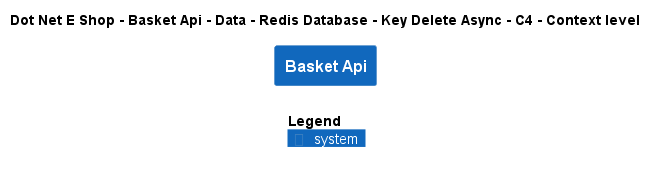

The diagram above was rendered by PlantUML. Its source (embedded in the PNG):
@startuml
!include ..\..\..\..\..\..\..\..\..\.c4s\C4_Context.puml

AddElementTag("c4interflow:lifecycle:new", $bgColor=green, $fontColor=#ffffff, $borderColor=green, $shadowing="False")
AddElementTag("c4interflow:lifecycle:changed", $bgColor=orange, $fontColor=#ffffff, $borderColor=orange, $shadowing="False")
AddElementTag("c4interflow:lifecycle:removed", $bgColor=red, $fontColor=#ffffff, $borderColor=red, $shadowing="False")

AddRelTag("c4interflow:lifecycle:new", $textColor=green, $lineColor=green)
AddRelTag("c4interflow:lifecycle:changed", $textColor=orange, $lineColor=orange)
AddRelTag("c4interflow:lifecycle:removed", $textColor=red, $lineColor=red)

SHOW_PERSON_PORTRAIT()
LAYOUT_TOP_DOWN()

skinparam linetype polyline

title Dot Net E Shop - Basket Api - Data - Redis Database - Key Delete Async - C4 - Context level

System(DotNetEShop.SoftwareSystems.BasketApi, "Basket Api", "")



SHOW_LEGEND()
@enduml